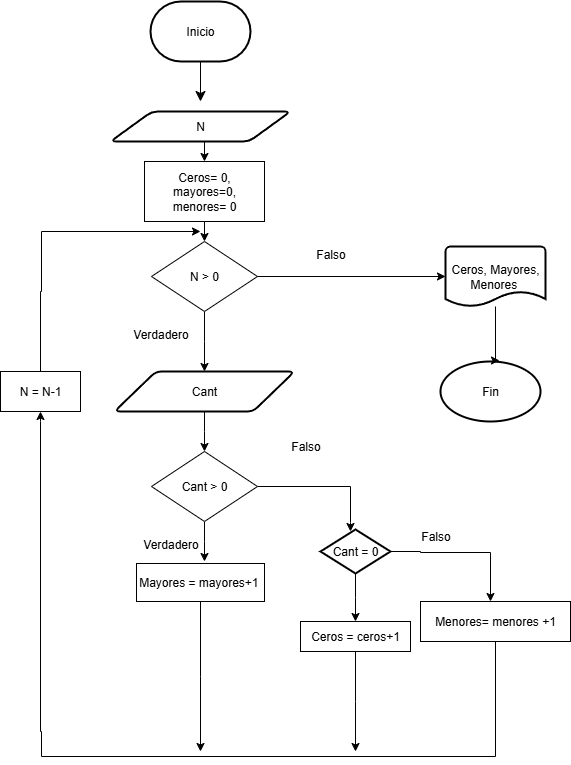

The diagram above was exported from draw.io. Its source (the exported page's mxGraphModel, read from the mxfile embedded in the PNG):
<mxGraphModel dx="1657" dy="1955" grid="1" gridSize="10" guides="1" tooltips="1" connect="1" arrows="1" fold="1" page="1" pageScale="1" pageWidth="827" pageHeight="1169" math="0" shadow="0">
  <root>
    <mxCell id="0" />
    <mxCell id="1" parent="0" />
    <mxCell id="EBSiqWZ-LHTAj2eSK9Hy-2" style="edgeStyle=none;curved=1;rounded=0;orthogonalLoop=1;jettySize=auto;html=1;exitX=0.5;exitY=1;exitDx=0;exitDy=0;exitPerimeter=0;fontSize=12;startSize=8;endSize=8;" parent="1" source="EBSiqWZ-LHTAj2eSK9Hy-1" edge="1">
      <mxGeometry relative="1" as="geometry">
        <mxPoint x="350" y="-1060" as="targetPoint" />
      </mxGeometry>
    </mxCell>
    <mxCell id="EBSiqWZ-LHTAj2eSK9Hy-1" value="Inicio" style="strokeWidth=2;html=1;shape=mxgraph.flowchart.terminator;whiteSpace=wrap;" parent="1" vertex="1">
      <mxGeometry x="300" y="-1160" width="100" height="60" as="geometry" />
    </mxCell>
    <mxCell id="Ih66DyvTI00B9c4OM6hX-2" style="edgeStyle=orthogonalEdgeStyle;rounded=0;orthogonalLoop=1;jettySize=auto;html=1;exitX=0.5;exitY=1;exitDx=0;exitDy=0;entryX=0.5;entryY=0;entryDx=0;entryDy=0;" edge="1" parent="1" source="EBSiqWZ-LHTAj2eSK9Hy-3" target="Ih66DyvTI00B9c4OM6hX-1">
      <mxGeometry relative="1" as="geometry" />
    </mxCell>
    <mxCell id="EBSiqWZ-LHTAj2eSK9Hy-3" value="N" style="shape=parallelogram;html=1;strokeWidth=2;perimeter=parallelogramPerimeter;whiteSpace=wrap;rounded=1;arcSize=12;size=0.23;" parent="1" vertex="1">
      <mxGeometry x="260" y="-1050" width="180" height="30" as="geometry" />
    </mxCell>
    <mxCell id="EBSiqWZ-LHTAj2eSK9Hy-4" style="edgeStyle=none;curved=1;rounded=0;orthogonalLoop=1;jettySize=auto;html=1;entryX=0.5;entryY=0;entryDx=0;entryDy=0;fontSize=12;startSize=8;endSize=8;" parent="1" source="EBSiqWZ-LHTAj2eSK9Hy-3" target="EBSiqWZ-LHTAj2eSK9Hy-3" edge="1">
      <mxGeometry relative="1" as="geometry" />
    </mxCell>
    <mxCell id="Ih66DyvTI00B9c4OM6hX-6" style="edgeStyle=orthogonalEdgeStyle;rounded=0;orthogonalLoop=1;jettySize=auto;html=1;exitX=0.5;exitY=1;exitDx=0;exitDy=0;" edge="1" parent="1" source="Ku2jc1hiODyYghqWV8hg-2">
      <mxGeometry relative="1" as="geometry">
        <mxPoint x="354" y="-790" as="targetPoint" />
      </mxGeometry>
    </mxCell>
    <mxCell id="Ku2jc1hiODyYghqWV8hg-2" value="N &amp;gt; 0" style="rhombus;whiteSpace=wrap;html=1;" parent="1" vertex="1">
      <mxGeometry x="301" y="-920" width="106" height="70" as="geometry" />
    </mxCell>
    <mxCell id="Ku2jc1hiODyYghqWV8hg-26" value="Fin" style="strokeWidth=2;html=1;shape=mxgraph.flowchart.start_1;whiteSpace=wrap;" parent="1" vertex="1">
      <mxGeometry x="590" y="-800" width="100" height="60" as="geometry" />
    </mxCell>
    <mxCell id="Ih66DyvTI00B9c4OM6hX-8" style="edgeStyle=orthogonalEdgeStyle;rounded=0;orthogonalLoop=1;jettySize=auto;html=1;exitX=0.5;exitY=1;exitDx=0;exitDy=0;entryX=0.5;entryY=0;entryDx=0;entryDy=0;" edge="1" parent="1" source="Ih66DyvTI00B9c4OM6hX-1" target="Ku2jc1hiODyYghqWV8hg-2">
      <mxGeometry relative="1" as="geometry" />
    </mxCell>
    <mxCell id="Ih66DyvTI00B9c4OM6hX-1" value="Ceros= 0, mayores=0, menores= 0" style="rounded=0;whiteSpace=wrap;html=1;" vertex="1" parent="1">
      <mxGeometry x="294" y="-1000" width="120" height="60" as="geometry" />
    </mxCell>
    <mxCell id="Ih66DyvTI00B9c4OM6hX-5" value="Falso" style="text;html=1;align=center;verticalAlign=middle;resizable=0;points=[];autosize=1;strokeColor=none;fillColor=none;" vertex="1" parent="1">
      <mxGeometry x="455" y="-922" width="50" height="30" as="geometry" />
    </mxCell>
    <mxCell id="Ih66DyvTI00B9c4OM6hX-7" value="Verdadero" style="text;html=1;align=center;verticalAlign=middle;resizable=0;points=[];autosize=1;strokeColor=none;fillColor=none;" vertex="1" parent="1">
      <mxGeometry x="270" y="-842" width="80" height="30" as="geometry" />
    </mxCell>
    <mxCell id="Ih66DyvTI00B9c4OM6hX-10" style="edgeStyle=orthogonalEdgeStyle;rounded=0;orthogonalLoop=1;jettySize=auto;html=1;" edge="1" parent="1" source="Ih66DyvTI00B9c4OM6hX-9">
      <mxGeometry relative="1" as="geometry">
        <mxPoint x="354" y="-710" as="targetPoint" />
      </mxGeometry>
    </mxCell>
    <mxCell id="Ih66DyvTI00B9c4OM6hX-9" value="Cant" style="shape=parallelogram;html=1;strokeWidth=2;perimeter=parallelogramPerimeter;whiteSpace=wrap;rounded=1;arcSize=12;size=0.23;" vertex="1" parent="1">
      <mxGeometry x="264" y="-790" width="180" height="40" as="geometry" />
    </mxCell>
    <mxCell id="Ih66DyvTI00B9c4OM6hX-12" style="edgeStyle=orthogonalEdgeStyle;rounded=0;orthogonalLoop=1;jettySize=auto;html=1;" edge="1" parent="1" source="Ih66DyvTI00B9c4OM6hX-11">
      <mxGeometry relative="1" as="geometry">
        <mxPoint x="500" y="-630" as="targetPoint" />
        <Array as="points">
          <mxPoint x="500" y="-675" />
          <mxPoint x="500" y="-639" />
        </Array>
      </mxGeometry>
    </mxCell>
    <mxCell id="Ih66DyvTI00B9c4OM6hX-14" style="edgeStyle=orthogonalEdgeStyle;rounded=0;orthogonalLoop=1;jettySize=auto;html=1;exitX=0.5;exitY=1;exitDx=0;exitDy=0;" edge="1" parent="1" source="Ih66DyvTI00B9c4OM6hX-11">
      <mxGeometry relative="1" as="geometry">
        <mxPoint x="354" y="-600" as="targetPoint" />
      </mxGeometry>
    </mxCell>
    <mxCell id="Ih66DyvTI00B9c4OM6hX-11" value="Cant &amp;gt; 0" style="rhombus;whiteSpace=wrap;html=1;" vertex="1" parent="1">
      <mxGeometry x="301" y="-710" width="106" height="70" as="geometry" />
    </mxCell>
    <mxCell id="Ih66DyvTI00B9c4OM6hX-13" value="Falso" style="text;html=1;align=center;verticalAlign=middle;resizable=0;points=[];autosize=1;strokeColor=none;fillColor=none;" vertex="1" parent="1">
      <mxGeometry x="430" y="-730" width="50" height="30" as="geometry" />
    </mxCell>
    <mxCell id="Ih66DyvTI00B9c4OM6hX-15" value="Verdadero" style="text;html=1;align=center;verticalAlign=middle;resizable=0;points=[];autosize=1;strokeColor=none;fillColor=none;" vertex="1" parent="1">
      <mxGeometry x="280" y="-632" width="80" height="30" as="geometry" />
    </mxCell>
    <mxCell id="Ih66DyvTI00B9c4OM6hX-18" style="edgeStyle=orthogonalEdgeStyle;rounded=0;orthogonalLoop=1;jettySize=auto;html=1;exitX=1;exitY=0.5;exitDx=0;exitDy=0;exitPerimeter=0;" edge="1" parent="1" source="Ih66DyvTI00B9c4OM6hX-17">
      <mxGeometry relative="1" as="geometry">
        <mxPoint x="640" y="-560" as="targetPoint" />
        <Array as="points">
          <mxPoint x="570" y="-610" />
          <mxPoint x="570" y="-609" />
        </Array>
      </mxGeometry>
    </mxCell>
    <mxCell id="Ih66DyvTI00B9c4OM6hX-22" style="edgeStyle=orthogonalEdgeStyle;rounded=0;orthogonalLoop=1;jettySize=auto;html=1;exitX=0.5;exitY=1;exitDx=0;exitDy=0;exitPerimeter=0;" edge="1" parent="1" source="Ih66DyvTI00B9c4OM6hX-17">
      <mxGeometry relative="1" as="geometry">
        <mxPoint x="505" y="-540" as="targetPoint" />
      </mxGeometry>
    </mxCell>
    <mxCell id="Ih66DyvTI00B9c4OM6hX-17" value="Cant = 0" style="strokeWidth=2;html=1;shape=mxgraph.flowchart.decision;whiteSpace=wrap;" vertex="1" parent="1">
      <mxGeometry x="470" y="-632" width="70" height="44" as="geometry" />
    </mxCell>
    <mxCell id="Ih66DyvTI00B9c4OM6hX-19" value="Falso" style="text;html=1;align=center;verticalAlign=middle;resizable=0;points=[];autosize=1;strokeColor=none;fillColor=none;" vertex="1" parent="1">
      <mxGeometry x="560" y="-640" width="50" height="30" as="geometry" />
    </mxCell>
    <mxCell id="Ih66DyvTI00B9c4OM6hX-29" style="edgeStyle=orthogonalEdgeStyle;rounded=0;orthogonalLoop=1;jettySize=auto;html=1;exitX=0.5;exitY=1;exitDx=0;exitDy=0;" edge="1" parent="1" source="Ih66DyvTI00B9c4OM6hX-20">
      <mxGeometry relative="1" as="geometry">
        <mxPoint x="190" y="-750" as="targetPoint" />
        <Array as="points">
          <mxPoint x="645" y="-405" />
          <mxPoint x="191" y="-405" />
          <mxPoint x="191" y="-430" />
          <mxPoint x="190" y="-430" />
          <mxPoint x="190" y="-740" />
        </Array>
      </mxGeometry>
    </mxCell>
    <mxCell id="Ih66DyvTI00B9c4OM6hX-20" value="Menores= menores +1" style="whiteSpace=wrap;html=1;" vertex="1" parent="1">
      <mxGeometry x="570" y="-560" width="150" height="40" as="geometry" />
    </mxCell>
    <mxCell id="Ih66DyvTI00B9c4OM6hX-33" style="edgeStyle=orthogonalEdgeStyle;rounded=0;orthogonalLoop=1;jettySize=auto;html=1;" edge="1" parent="1" source="Ih66DyvTI00B9c4OM6hX-21">
      <mxGeometry relative="1" as="geometry">
        <mxPoint x="350" y="-410" as="targetPoint" />
      </mxGeometry>
    </mxCell>
    <mxCell id="Ih66DyvTI00B9c4OM6hX-21" value="Mayores = mayores+1&amp;nbsp;" style="whiteSpace=wrap;html=1;" vertex="1" parent="1">
      <mxGeometry x="286" y="-598" width="128" height="38" as="geometry" />
    </mxCell>
    <mxCell id="Ih66DyvTI00B9c4OM6hX-32" style="edgeStyle=orthogonalEdgeStyle;rounded=0;orthogonalLoop=1;jettySize=auto;html=1;exitX=0.5;exitY=1;exitDx=0;exitDy=0;" edge="1" parent="1" source="Ih66DyvTI00B9c4OM6hX-24">
      <mxGeometry relative="1" as="geometry">
        <mxPoint x="505" y="-410" as="targetPoint" />
      </mxGeometry>
    </mxCell>
    <mxCell id="Ih66DyvTI00B9c4OM6hX-24" value="Ceros = ceros+1" style="whiteSpace=wrap;html=1;" vertex="1" parent="1">
      <mxGeometry x="450" y="-540" width="110" height="30" as="geometry" />
    </mxCell>
    <mxCell id="Ih66DyvTI00B9c4OM6hX-31" style="edgeStyle=orthogonalEdgeStyle;rounded=0;orthogonalLoop=1;jettySize=auto;html=1;exitX=0.5;exitY=0;exitDx=0;exitDy=0;" edge="1" parent="1" source="Ih66DyvTI00B9c4OM6hX-30">
      <mxGeometry relative="1" as="geometry">
        <mxPoint x="350" y="-930" as="targetPoint" />
        <Array as="points">
          <mxPoint x="190" y="-870" />
          <mxPoint x="191" y="-870" />
        </Array>
      </mxGeometry>
    </mxCell>
    <mxCell id="Ih66DyvTI00B9c4OM6hX-30" value="N = N-1" style="whiteSpace=wrap;html=1;" vertex="1" parent="1">
      <mxGeometry x="150" y="-790" width="80" height="40" as="geometry" />
    </mxCell>
    <mxCell id="Ih66DyvTI00B9c4OM6hX-34" value="Ceros, Mayores, Menores&amp;nbsp;" style="strokeWidth=2;html=1;shape=mxgraph.flowchart.document2;whiteSpace=wrap;size=0.25;" vertex="1" parent="1">
      <mxGeometry x="595" y="-915" width="100" height="60" as="geometry" />
    </mxCell>
    <mxCell id="Ih66DyvTI00B9c4OM6hX-35" style="edgeStyle=orthogonalEdgeStyle;rounded=0;orthogonalLoop=1;jettySize=auto;html=1;exitX=1;exitY=0.5;exitDx=0;exitDy=0;entryX=0;entryY=0.5;entryDx=0;entryDy=0;entryPerimeter=0;" edge="1" parent="1" source="Ku2jc1hiODyYghqWV8hg-2" target="Ih66DyvTI00B9c4OM6hX-34">
      <mxGeometry relative="1" as="geometry">
        <Array as="points">
          <mxPoint x="590" y="-885" />
        </Array>
      </mxGeometry>
    </mxCell>
    <mxCell id="Ih66DyvTI00B9c4OM6hX-36" style="edgeStyle=orthogonalEdgeStyle;rounded=0;orthogonalLoop=1;jettySize=auto;html=1;entryX=0.59;entryY=-0.017;entryDx=0;entryDy=0;entryPerimeter=0;" edge="1" parent="1" source="Ih66DyvTI00B9c4OM6hX-34" target="Ku2jc1hiODyYghqWV8hg-26">
      <mxGeometry relative="1" as="geometry">
        <Array as="points">
          <mxPoint x="645" y="-801" />
        </Array>
      </mxGeometry>
    </mxCell>
  </root>
</mxGraphModel>